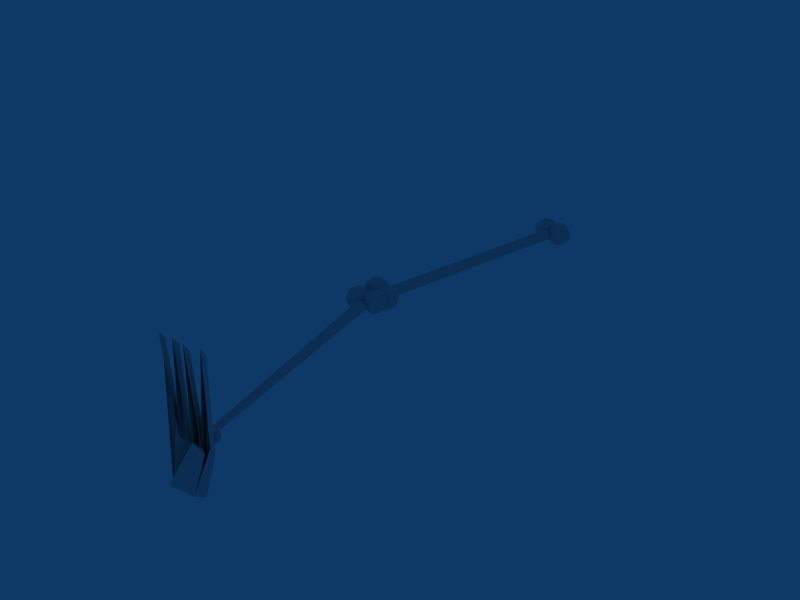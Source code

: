 # Source: leg.blend  (saved by Blender 2.48.1; exported with 4.5.12 LTS)
import bpy
from mathutils import Matrix  # noqa: F401  (used for matrix-valued properties, if any)

bpy.ops.wm.read_factory_settings(use_empty=True)
scene = bpy.context.scene
scene.name = 'Scene'

# ---- collections
col_collection_1 = bpy.data.collections.new('Collection 1'); scene.collection.children.link(col_collection_1)

# ---- world
world_world = bpy.data.worlds.new('World'); scene.world = world_world
world_world.color = (0.05656, 0.2208, 0.4)
world_world.use_sun_shadow = False
world_world.sun_shadow_jitter_overblur = 0.0
world_world.cycles.sampling_method = 'MANUAL'
world_world.cycles.sample_map_resolution = 256

# ---- meshes
me_sphere = bpy.data.meshes.new('Sphere')
me_sphere.from_pydata([(-0.3212, 0.0, 0.9041), (-0.04239, 0.0, 0.762), (0.1788, 0.0, 0.5408), (0.3209, 0.0, 0.262), (0.3698, 0.0, -0.04697), (0.3209, 0.0, -0.356), (0.1788, 0.0, -0.6348), (-0.04239, 0.0, -0.856), (-0.3212, 0.0, -0.998), (-0.6302, -1.915e-07, -1.047), (-0.3802, 0.1816, -0.998), (-0.1546, 0.3455, -0.856), (0.02433, 0.4755, -0.6348), (0.1392, 0.559, -0.356), (0.1788, 0.5878, -0.04697), (0.1392, 0.559, 0.262), (0.02433, 0.4755, 0.5408), (-0.1546, 0.3455, 0.762), (-0.3802, 0.1816, 0.9041), (-0.5347, 0.2939, 0.9041), (-0.4485, 0.559, 0.762), (-0.3802, 0.7694, 0.5408), (-0.3363, 0.9045, 0.262), (-0.3212, 0.9511, -0.04697), (-0.3363, 0.9045, -0.356), (-0.3802, 0.7694, -0.6348), (-0.4485, 0.559, -0.856), (-0.5347, 0.2939, -0.998), (-0.7257, 0.2939, -0.998), (-0.8118, 0.559, -0.856), (-0.8802, 0.7694, -0.6348), (-0.9241, 0.9045, -0.356), (-0.9392, 0.9511, -0.04697), (-0.9241, 0.9045, 0.262), (-0.8802, 0.7694, 0.5408), (-0.8118, 0.559, 0.762), (-0.7257, 0.2939, 0.9041), (-0.8802, 0.1816, 0.9041), (-1.106, 0.3455, 0.762), (-1.285, 0.4755, 0.5408), (-1.4, 0.559, 0.262), (-1.439, 0.5878, -0.04697), (-1.4, 0.559, -0.356), (-1.285, 0.4755, -0.6348), (-1.106, 0.3455, -0.856), (-0.8802, 0.1816, -0.998), (-0.9392, -5.433e-08, -0.998), (-1.218, -9.099e-08, -0.856), (-1.439, -1.451e-07, -0.6348), (-1.581, -1.686e-07, -0.356), (-1.63, -1.533e-07, -0.04697), (-1.581, -1.554e-07, 0.262), (-1.439, -1.451e-07, 0.5408), (-1.218, -1.019e-07, 0.762), (-0.9392, -5.753e-08, 0.9041), (-0.8802, -0.1816, 0.9041), (-1.106, -0.3455, 0.762), (-1.285, -0.4755, 0.5408), (-1.4, -0.559, 0.262), (-1.439, -0.5878, -0.04697), (-1.4, -0.559, -0.356), (-1.285, -0.4755, -0.6348), (-1.106, -0.3455, -0.856), (-0.8802, -0.1816, -0.998), (-0.7257, -0.2939, -0.998), (-0.8118, -0.559, -0.856), (-0.8802, -0.7694, -0.6348), (-0.9241, -0.9045, -0.356), (-0.9392, -0.9511, -0.04697), (-0.9241, -0.9045, 0.262), (-0.8802, -0.7694, 0.5408), (-0.8118, -0.559, 0.762), (-0.7257, -0.2939, 0.9041), (-0.6302, 0.0, 0.953), (-0.5347, -0.2939, 0.9041), (-0.4485, -0.559, 0.762), (-0.3802, -0.7694, 0.5408), (-0.3363, -0.9045, 0.262), (-0.3212, -0.9511, -0.04697), (-0.3363, -0.9045, -0.356), (-0.3802, -0.7694, -0.6348), (-0.4485, -0.559, -0.856), (-0.5347, -0.2939, -0.998), (-0.3802, -0.1816, -0.998), (-0.1546, -0.3455, -0.856), (0.02433, -0.4755, -0.6348), (0.1392, -0.559, -0.356), (0.1788, -0.5878, -0.04697), (0.1392, -0.559, 0.262), (0.02433, -0.4755, 0.5408), (-0.1546, -0.3455, 0.762), (-0.3802, -0.1816, 0.9041), (0.9019, 0.06511, 0.9419), (1.127, -0.09874, 0.7998), (1.306, -0.2288, 0.5786), (1.421, -0.3123, 0.2998), (1.461, -0.341, -0.0092), (1.421, -0.3123, -0.3182), (1.306, -0.2288, -0.597), (1.127, -0.09874, -0.8182), (0.9019, 0.06511, -0.9603), (0.7474, -0.04715, -0.9603), (0.8335, -0.3123, -0.8182), (0.9019, -0.5227, -0.597), (0.9458, -0.6578, -0.3182), (0.9609, -0.7043, -0.0092), (0.9458, -0.6578, 0.2998), (0.9019, -0.5227, 0.5786), (0.8335, -0.3123, 0.7998), (0.7474, -0.04715, 0.9419), (0.6519, 0.2467, 0.9908), (0.5564, -0.04715, 0.9419), (0.4703, -0.3123, 0.7998), (0.4019, -0.5227, 0.5786), (0.358, -0.6578, 0.2998), (0.3429, -0.7043, -0.0092), (0.358, -0.6578, -0.3182), (0.4019, -0.5227, -0.597), (0.4703, -0.3123, -0.8182), (0.5564, -0.04715, -0.9603), (0.4019, 0.06511, -0.9603), (0.1764, -0.09874, -0.8182), (-0.002609, -0.2288, -0.597), (-0.1175, -0.3123, -0.3182), (-0.1571, -0.341, -0.0092), (-0.1175, -0.3123, 0.2998), (-0.002609, -0.2288, 0.5786), (0.1764, -0.09874, 0.7998), (0.4019, 0.06511, 0.9419), (0.3429, 0.2467, 0.9419), (0.06411, 0.2467, 0.7998), (-0.1571, 0.2467, 0.5786), (-0.2992, 0.2467, 0.2998), (-0.3481, 0.2467, -0.0092), (-0.2992, 0.2467, -0.3182), (-0.1571, 0.2467, -0.597), (0.06411, 0.2467, -0.8182), (0.3429, 0.2467, -0.9603), (0.4019, 0.4284, -0.9603), (0.1764, 0.5922, -0.8182), (-0.002609, 0.7223, -0.597), (-0.1175, 0.8058, -0.3182), (-0.1571, 0.8345, -0.0092), (-0.1175, 0.8058, 0.2998), (-0.002609, 0.7223, 0.5786), (0.1764, 0.5922, 0.7998), (0.4019, 0.4284, 0.9419), (0.5564, 0.5406, 0.9419), (0.4703, 0.8058, 0.7998), (0.4019, 1.016, 0.5786), (0.358, 1.151, 0.2998), (0.3429, 1.198, -0.0092), (0.358, 1.151, -0.3182), (0.4019, 1.016, -0.597), (0.4703, 0.8058, -0.8182), (0.5564, 0.5406, -0.9603), (0.7474, 0.5406, -0.9603), (0.8335, 0.8058, -0.8182), (0.9019, 1.016, -0.597), (0.9458, 1.151, -0.3182), (0.9609, 1.198, -0.0092), (0.9458, 1.151, 0.2998), (0.9019, 1.016, 0.5786), (0.8335, 0.8058, 0.7998), (0.7474, 0.5406, 0.9419), (0.9019, 0.4284, 0.9419), (1.127, 0.5922, 0.7998), (1.306, 0.7223, 0.5786), (1.421, 0.8058, 0.2998), (1.461, 0.8345, -0.0092), (1.421, 0.8058, -0.3182), (1.306, 0.7223, -0.597), (1.127, 0.5922, -0.8182), (0.9019, 0.4284, -0.9603), (0.6519, 0.2467, -1.009), (0.9609, 0.2467, -0.9603), (1.24, 0.2467, -0.8182), (1.461, 0.2467, -0.597), (1.603, 0.2467, -0.3182), (1.652, 0.2467, -0.0092), (1.603, 0.2467, 0.2998), (1.461, 0.2467, 0.5786), (1.24, 0.2467, 0.7998), (0.9609, 0.2467, 0.9419), (0.3777, 0.2305, 0.3526), (0.5083, -0.02579, 0.3526), (0.4633, -0.3099, 0.3526), (0.2599, -0.5133, 0.3526), (-0.02423, -0.5583, 0.3526), (-0.2805, -0.4277, 0.3526), (-0.4111, -0.1714, 0.3526), (-0.3661, 0.1127, 0.3526), (-0.1627, 0.3161, 0.3526), (0.1214, 0.3611, 0.3526), (0.3777, 0.2305, 18.76), (0.5083, -0.02579, 18.76), (0.4633, -0.3099, 18.76), (0.2599, -0.5133, 18.76), (-0.02423, -0.5583, 18.76), (-0.2805, -0.4277, 18.76), (-0.4111, -0.1714, 18.76), (-0.3661, 0.1127, 18.76), (-0.1627, 0.3161, 18.76), (0.1214, 0.3611, 18.76), (0.04858, -0.0986, 0.3526), (0.04858, -0.0986, 18.76), (-0.2433, -1.062, 19.76), (0.03543, -0.9195, 19.76), (0.2567, -0.6983, 19.76), (0.3987, -0.4195, 19.76), (0.4476, -0.1105, 19.76), (0.3987, 0.1985, 19.76), (0.2567, 0.4773, 19.76), (0.03543, 0.6985, 19.76), (-0.2433, 0.8406, 19.76), (-0.5524, 0.8895, 19.76), (-0.3024, 0.8406, 19.94), (-0.07683, 0.6985, 20.11), (0.1022, 0.4773, 20.24), (0.2171, 0.1985, 20.32), (0.2567, -0.1105, 20.35), (0.2171, -0.4195, 20.32), (0.1022, -0.6983, 20.24), (-0.07683, -0.9195, 20.11), (-0.3024, -1.062, 19.94), (-0.4569, -1.062, 20.06), (-0.3707, -0.9195, 20.32), (-0.3024, -0.6983, 20.53), (-0.2585, -0.4195, 20.67), (-0.2433, -0.1105, 20.71), (-0.2585, 0.1985, 20.67), (-0.3024, 0.4773, 20.53), (-0.3707, 0.6985, 20.32), (-0.4569, 0.8406, 20.06), (-0.6478, 0.8406, 20.06), (-0.734, 0.6985, 20.32), (-0.8024, 0.4773, 20.53), (-0.8463, 0.1985, 20.67), (-0.8614, -0.1105, 20.71), (-0.8463, -0.4195, 20.67), (-0.8024, -0.6983, 20.53), (-0.734, -0.9195, 20.32), (-0.6478, -1.062, 20.06), (-0.8024, -1.062, 19.94), (-1.028, -0.9195, 20.11), (-1.207, -0.6983, 20.24), (-1.322, -0.4195, 20.32), (-1.361, -0.1105, 20.35), (-1.322, 0.1985, 20.32), (-1.207, 0.4773, 20.24), (-1.028, 0.6985, 20.11), (-0.8024, 0.8406, 19.94), (-0.8614, 0.8406, 19.76), (-1.14, 0.6985, 19.76), (-1.361, 0.4773, 19.76), (-1.503, 0.1985, 19.76), (-1.552, -0.1105, 19.76), (-1.503, -0.4195, 19.76), (-1.361, -0.6983, 19.76), (-1.14, -0.9195, 19.76), (-0.8614, -1.062, 19.76), (-0.8024, -1.062, 19.58), (-1.028, -0.9195, 19.42), (-1.207, -0.6983, 19.29), (-1.322, -0.4195, 19.2), (-1.361, -0.1105, 19.17), (-1.322, 0.1985, 19.2), (-1.207, 0.4773, 19.29), (-1.028, 0.6985, 19.42), (-0.8024, 0.8406, 19.58), (-0.6478, 0.8406, 19.47), (-0.734, 0.6985, 19.2), (-0.8024, 0.4773, 18.99), (-0.8463, 0.1985, 18.86), (-0.8614, -0.1105, 18.81), (-0.8463, -0.4195, 18.86), (-0.8024, -0.6983, 18.99), (-0.734, -0.9195, 19.2), (-0.6478, -1.062, 19.47), (-0.5524, -1.11, 19.76), (-0.4569, -1.062, 19.47), (-0.3707, -0.9195, 19.2), (-0.3024, -0.6983, 18.99), (-0.2585, -0.4195, 18.86), (-0.2433, -0.1105, 18.81), (-0.2585, 0.1985, 18.86), (-0.3024, 0.4773, 18.99), (-0.3707, 0.6985, 19.2), (-0.4569, 0.8406, 19.47), (-0.3024, 0.8406, 19.58), (-0.07683, 0.6985, 19.42), (0.1022, 0.4773, 19.29), (0.2171, 0.1985, 19.2), (0.2567, -0.1105, 19.17), (0.2171, -0.4195, 19.2), (0.1022, -0.6983, 19.29), (-0.07683, -0.9195, 19.42), (-0.3024, -1.062, 19.58), (1.134, -1.062, 19.47), (1.359, -0.9195, 19.31), (1.538, -0.6983, 19.18), (1.653, -0.4195, 19.09), (1.693, -0.1105, 19.06), (1.653, 0.1985, 19.09), (1.538, 0.4773, 19.18), (1.359, 0.6985, 19.31), (1.134, 0.8406, 19.47), (0.9793, 0.8406, 19.36), (1.065, 0.6985, 19.09), (1.134, 0.4773, 18.88), (1.178, 0.1985, 18.75), (1.193, -0.1105, 18.7), (1.178, -0.4195, 18.75), (1.134, -0.6983, 18.88), (1.065, -0.9195, 19.09), (0.9793, -1.062, 19.36), (0.8838, -1.11, 19.65), (0.7883, -1.062, 19.36), (0.7021, -0.9195, 19.09), (0.6338, -0.6983, 18.88), (0.5899, -0.4195, 18.75), (0.5748, -0.1105, 18.7), (0.5899, 0.1985, 18.75), (0.6338, 0.4773, 18.88), (0.7021, 0.6985, 19.09), (0.7883, 0.8406, 19.36), (0.6338, 0.8406, 19.47), (0.4082, 0.6985, 19.31), (0.2293, 0.4773, 19.18), (0.1144, 0.1985, 19.09), (0.07476, -0.1105, 19.06), (0.1144, -0.4195, 19.09), (0.2293, -0.6983, 19.18), (0.4082, -0.9195, 19.31), (0.6338, -1.062, 19.47), (0.5748, -1.062, 19.65), (0.296, -0.9195, 19.65), (0.07476, -0.6983, 19.65), (-0.06728, -0.4195, 19.65), (-0.1162, -0.1105, 19.65), (-0.06728, 0.1985, 19.65), (0.07476, 0.4773, 19.65), (0.296, 0.6985, 19.65), (0.5748, 0.8406, 19.65), (0.6338, 0.8406, 19.83), (0.4082, 0.6985, 20.0), (0.2293, 0.4773, 20.13), (0.1144, 0.1985, 20.21), (0.07476, -0.1105, 20.24), (0.1144, -0.4195, 20.21), (0.2293, -0.6983, 20.13), (0.4082, -0.9195, 20.0), (0.6338, -1.062, 19.83), (0.7883, -1.062, 19.95), (0.7021, -0.9195, 20.21), (0.6338, -0.6983, 20.42), (0.5899, -0.4195, 20.56), (0.5748, -0.1105, 20.6), (0.5899, 0.1985, 20.56), (0.6338, 0.4773, 20.42), (0.7021, 0.6985, 20.21), (0.7883, 0.8406, 19.95), (0.9793, 0.8406, 19.95), (1.065, 0.6985, 20.21), (1.134, 0.4773, 20.42), (1.178, 0.1985, 20.56), (1.193, -0.1105, 20.6), (1.178, -0.4195, 20.56), (1.134, -0.6983, 20.42), (1.065, -0.9195, 20.21), (0.9793, -1.062, 19.95), (1.134, -1.062, 19.83), (1.359, -0.9195, 20.0), (1.538, -0.6983, 20.13), (1.653, -0.4195, 20.21), (1.693, -0.1105, 20.24), (1.653, 0.1985, 20.21), (1.538, 0.4773, 20.13), (1.359, 0.6985, 20.0), (1.134, 0.8406, 19.83), (0.8838, 0.8895, 19.65), (1.193, 0.8406, 19.65), (1.472, 0.6985, 19.65), (1.693, 0.4773, 19.65), (1.835, 0.1985, 19.65), (1.884, -0.1105, 19.65), (1.835, -0.4195, 19.65), (1.693, -0.6983, 19.65), (1.472, -0.9195, 19.65), (1.193, -1.062, 19.65), (0.712, -0.8147, -2.046), (0.9759, -0.6834, -2.151), (1.187, -0.471, -2.242), (1.324, -0.1983, -2.31), (1.375, 0.1082, -2.348), (1.333, 0.4182, -2.353), (1.204, 0.7016, -2.324), (0.9993, 0.9305, -2.264), (0.7395, 1.083, -2.179), (0.4499, 1.143, -2.077), (0.7462, 1.096, -1.988), (1.012, 0.9556, -1.901), (1.222, 0.7361, -1.825), (1.354, 0.4588, -1.767), (1.397, 0.1508, -1.732), (1.345, -0.1577, -1.724), (1.205, -0.4365, -1.743), (0.9888, -0.6584, -1.789), (0.7187, -0.8015, -1.856), (0.612, -0.789, -1.698), (0.7857, -0.6345, -1.489), (0.9252, -0.4037, -1.33), (1.017, -0.1191, -1.238), (1.051, 0.1914, -1.221), (1.026, 0.4974, -1.281), (0.9422, 0.7689, -1.412), (0.8091, 0.9794, -1.601), (0.6395, 1.108, -1.83), (0.4601, 1.115, -1.765), (0.4678, 0.993, -1.477), (0.4724, 0.7876, -1.241), (0.4734, 0.5193, -1.08), (0.4707, 0.2145, -1.01), (0.4645, -0.09714, -1.037), (0.4555, -0.385, -1.16), (0.4445, -0.6209, -1.365), (0.4326, -0.7818, -1.633), (0.249, -0.7829, -1.686), (0.09527, -0.6229, -1.465), (-0.02517, -0.3876, -1.297), (-0.1005, -0.1003, -1.199), (-0.1234, 0.2112, -1.18), (-0.09159, 0.5162, -1.242), (-0.008184, 0.785, -1.379), (0.1186, 0.9911, -1.577), (0.2765, 1.114, -1.818), (0.1589, 1.106, -1.968), (-0.1051, 0.9744, -1.863), (-0.3161, 0.762, -1.772), (-0.4536, 0.4892, -1.705), (-0.504, 0.1828, -1.667), (-0.4625, -0.1272, -1.662), (-0.3331, -0.4106, -1.691), (-0.1285, -0.6395, -1.751), (0.1314, -0.7916, -1.836), (0.1246, -0.8048, -2.026), (-0.1413, -0.6646, -2.113), (-0.3507, -0.4451, -2.189), (-0.4833, -0.1678, -2.248), (-0.5258, 0.1402, -2.283), (-0.4743, 0.4487, -2.291), (-0.3338, 0.7275, -2.271), (-0.1179, 0.9494, -2.225), (0.1521, 1.093, -2.158), (0.2588, 1.08, -2.316), (0.0851, 0.9255, -2.526), (-0.05435, 0.6947, -2.684), (-0.1459, 0.4101, -2.777), (-0.1805, 0.0996, -2.794), (-0.1548, -0.2064, -2.734), (-0.07134, -0.4779, -2.603), (0.06172, -0.6885, -2.413), (0.2314, -0.8173, -2.184), (0.421, -0.852, -1.938), (0.4108, -0.8245, -2.249), (0.403, -0.702, -2.537), (0.3984, -0.4966, -2.773), (0.3974, -0.2283, -2.934), (0.4002, 0.07652, -3.004), (0.4063, 0.3881, -2.977), (0.4154, 0.676, -2.855), (0.4264, 0.9119, -2.649), (0.4383, 1.073, -2.381), (0.6218, 1.074, -2.329), (0.7756, 0.9138, -2.549), (0.896, 0.6786, -2.717), (0.9714, 0.3912, -2.815), (0.9942, 0.07978, -2.834), (0.9624, -0.2252, -2.772), (0.879, -0.494, -2.635), (0.7522, -0.7001, -2.437), (0.5944, -0.8235, -2.196), (-0.717, -0.7632, -1.604), (-0.5592, -0.6398, -1.844), (-0.4323, -0.4337, -2.042), (-0.3489, -0.1649, -2.179), (-0.3171, 0.1401, -2.241), (-0.34, 0.4515, -2.222), (-0.4154, 0.7389, -2.124), (-0.5358, 0.9741, -1.957), (-0.6895, 1.134, -1.736), (-0.8731, 1.133, -1.789), (-0.885, 0.9722, -2.057), (-0.896, 0.7363, -2.262), (-0.905, 0.4484, -2.384), (-0.9112, 0.1368, -2.411), (-0.914, -0.168, -2.341), (-0.913, -0.4363, -2.18), (-0.9084, -0.6417, -1.944), (-0.9006, -0.7642, -1.656), (-0.8904, -0.7917, -1.345), (-1.08, -0.757, -1.591), (-1.25, -0.6282, -1.82), (-1.383, -0.4176, -2.01), (-1.466, -0.1461, -2.141), (-1.492, 0.1599, -2.201), (-1.457, 0.4704, -2.184), (-1.366, 0.755, -2.092), (-1.226, 0.9858, -1.933), (-1.053, 1.14, -1.724), (-1.159, 1.153, -1.566), (-1.429, 1.01, -1.633), (-1.645, 0.7878, -1.678), (-1.786, 0.509, -1.698), (-1.837, 0.2005, -1.69), (-1.795, -0.1075, -1.655), (-1.662, -0.3848, -1.596), (-1.453, -0.6043, -1.52), (-1.187, -0.7445, -1.433), (-1.18, -0.7313, -1.243), (-1.44, -0.5792, -1.158), (-1.644, -0.3503, -1.098), (-1.774, -0.06692, -1.069), (-1.815, 0.2431, -1.074), (-1.765, 0.5495, -1.112), (-1.628, 0.8223, -1.18), (-1.416, 1.035, -1.27), (-1.153, 1.166, -1.375), (-1.035, 1.175, -1.225), (-1.193, 1.051, -0.9847), (-1.32, 0.8453, -0.7865), (-1.403, 0.5765, -0.6497), (-1.435, 0.2715, -0.5877), (-1.412, -0.03995, -0.6067), (-1.337, -0.3273, -0.7047), (-1.216, -0.5626, -0.8723), (-1.062, -0.7226, -1.093), (-0.8788, -0.7215, -1.04), (-0.8669, -0.5606, -0.7721), (-0.8559, -0.3247, -0.567), (-0.8469, -0.03684, -0.4447), (-0.8407, 0.2748, -0.4174), (-0.8379, 0.5796, -0.4877), (-0.8389, 0.8479, -0.6487), (-0.8435, 1.053, -0.8846), (-0.8513, 1.176, -1.172), (-0.6719, 1.169, -1.237), (-0.5023, 1.04, -1.008), (-0.3692, 0.8292, -0.819), (-0.2857, 0.5577, -0.6879), (-0.2601, 0.2517, -0.6279), (-0.2947, -0.05879, -0.6449), (-0.3862, -0.3434, -0.7373), (-0.5256, -0.5742, -0.8959), (-0.6994, -0.7287, -1.105), (-0.5926, -0.7412, -1.263), (-0.3226, -0.5981, -1.196), (-0.1068, -0.3762, -1.151), (0.0338, -0.09741, -1.131), (0.08531, 0.2111, -1.139), (0.04273, 0.5191, -1.174), (-0.08978, 0.7964, -1.232), (-0.2993, 1.016, -1.309), (-0.5652, 1.156, -1.395), (-0.8615, 1.203, -1.484), (-0.5719, 1.143, -1.586), (-0.3121, 0.9908, -1.671), (-0.1074, 0.7619, -1.731), (0.02199, 0.4785, -1.76), (0.06351, 0.1685, -1.755), (0.01307, -0.138, -1.717), (-0.1244, -0.4107, -1.649), (-0.3354, -0.6231, -1.558), (-0.5994, -0.7544, -1.454), (-0.6543, 0.1347, -2.56), (-7.022, -0.8956, -19.97), (-0.5792, 0.5905, -2.616), (-0.8468, 0.5562, -2.516), (-1.041, 0.3609, -2.433), (-1.087, 0.07922, -2.398), (-0.9682, -0.1813, -2.425), (-0.7293, -0.3211, -2.503), (-0.4618, -0.2869, -2.603), (-0.2677, -0.09157, -2.686), (-0.2214, 0.1901, -2.721), (-0.3403, 0.4507, -2.694), (-6.98, -0.6366, -20.0), (-7.132, -0.6561, -19.94), (-7.242, -0.767, -19.89), (-7.268, -0.9271, -19.87), (-7.201, -1.075, -19.89), (-7.065, -1.155, -19.93), (-6.913, -1.135, -19.99), (-6.803, -1.024, -20.04), (-6.776, -0.8641, -20.06), (-6.844, -0.7161, -20.04), (-6.418, -0.699, -19.84), (-6.297, -0.7098, -19.97), (-6.222, -0.7221, -20.13), (-6.2, -0.7347, -20.31), (-6.234, -0.7463, -20.48), (-6.32, -0.7559, -20.64), (-6.45, -0.7624, -20.76), (-6.611, -0.7653, -20.83), (-6.788, -0.7643, -20.86), (-6.962, -0.7594, -20.82), (-6.818, -0.6601, -20.85), (-6.668, -0.5671, -20.83), (-6.529, -0.4896, -20.75), (-6.413, -0.4352, -20.62), (-6.331, -0.4091, -20.47), (-6.292, -0.414, -20.3), (-6.3, -0.4493, -20.12), (-6.354, -0.5116, -19.96), (-6.448, -0.5948, -19.84), (-6.529, -0.5279, -19.81), (-6.509, -0.3844, -19.92), (-6.514, -0.2742, -20.05), (-6.543, -0.2081, -20.22), (-6.595, -0.1927, -20.39), (-6.664, -0.2293, -20.55), (-6.742, -0.3145, -20.68), (-6.824, -0.4399, -20.78), (-6.899, -0.5932, -20.83), (-7.001, -0.5891, -20.79), (-7.018, -0.4322, -20.71), (-7.009, -0.3039, -20.58), (-6.977, -0.2168, -20.43), (-6.925, -0.1795, -20.27), (-6.857, -0.1956, -20.1), (-6.781, -0.2636, -19.96), (-6.703, -0.3767, -19.85), (-6.631, -0.5239, -19.78), (-6.715, -0.5842, -19.74), (-6.861, -0.4914, -19.78), (-6.999, -0.4215, -19.87), (-7.114, -0.3813, -20.0), (-7.195, -0.3748, -20.16), (-7.234, -0.4026, -20.33), (-7.228, -0.4619, -20.49), (-7.176, -0.547, -20.64), (-7.085, -0.6495, -20.75), (-7.118, -0.7512, -20.74), (-7.239, -0.7404, -20.61), (-7.314, -0.7281, -20.45), (-7.336, -0.7155, -20.27), (-7.302, -0.7039, -20.1), (-7.215, -0.6943, -19.94), (-7.085, -0.6878, -19.82), (-6.924, -0.6849, -19.74), (-6.748, -0.6859, -19.72), (-6.718, -0.7901, -19.73), (-6.867, -0.883, -19.75), (-7.007, -0.9605, -19.83), (-7.123, -1.015, -19.95), (-7.204, -1.041, -20.11), (-7.243, -1.036, -20.28), (-7.235, -1.001, -20.46), (-7.182, -0.9386, -20.61), (-7.088, -0.8554, -20.74), (-7.006, -0.9222, -20.77), (-7.027, -1.066, -20.66), (-7.022, -1.176, -20.52), (-6.992, -1.242, -20.36), (-6.941, -1.258, -20.19), (-6.872, -1.221, -20.03), (-6.793, -1.136, -19.9), (-6.712, -1.01, -19.8), (-6.636, -0.857, -19.75), (-6.573, -0.6908, -19.76), (-6.534, -0.861, -19.79), (-6.518, -1.018, -19.87), (-6.526, -1.146, -19.99), (-6.558, -1.233, -20.15), (-6.611, -1.271, -20.31), (-6.678, -1.255, -20.47), (-6.755, -1.187, -20.62), (-6.833, -1.074, -20.73), (-6.904, -0.9263, -20.8), (-6.821, -0.866, -20.84), (-6.674, -0.9587, -20.8), (-6.537, -1.029, -20.71), (-6.422, -1.069, -20.58), (-6.341, -1.075, -20.42), (-6.302, -1.048, -20.25), (-6.308, -0.9883, -20.08), (-6.359, -0.9032, -19.94), (-6.451, -0.8007, -19.82), (-7.145, -0.9146, -19.59), (-7.053, -1.017, -19.7), (-7.002, -1.102, -19.85), (-6.995, -1.162, -20.01), (-7.034, -1.189, -20.18), (-7.115, -1.183, -20.34), (-7.23, -1.143, -20.47), (-7.368, -1.073, -20.56), (-7.515, -0.9799, -20.6), (-7.598, -1.04, -20.56), (-7.526, -1.187, -20.5), (-7.449, -1.301, -20.38), (-7.372, -1.368, -20.24), (-7.304, -1.385, -20.07), (-7.252, -1.347, -19.91), (-7.22, -1.26, -19.76), (-7.212, -1.132, -19.63), (-7.228, -0.975, -19.55), (-7.267, -0.8047, -19.52), (-7.33, -0.9709, -19.51), (-7.406, -1.124, -19.56), (-7.487, -1.25, -19.66), (-7.566, -1.335, -19.79), (-7.634, -1.371, -19.95), (-7.686, -1.356, -20.12), (-7.716, -1.29, -20.29), (-7.72, -1.18, -20.43), (-7.7, -1.036, -20.53), (-7.781, -0.9693, -20.5), (-7.876, -1.052, -20.38), (-7.929, -1.115, -20.22), (-7.937, -1.15, -20.05), (-7.898, -1.155, -19.87), (-7.817, -1.129, -19.72), (-7.7, -1.074, -19.59), (-7.561, -0.997, -19.51), (-7.411, -0.904, -19.49), (-7.441, -0.7998, -19.48), (-7.618, -0.7988, -19.51), (-7.779, -0.8017, -19.58), (-7.909, -0.8082, -19.7), (-7.995, -0.8178, -19.86), (-8.029, -0.8294, -20.03), (-8.008, -0.842, -20.21), (-7.933, -0.8543, -20.37), (-7.811, -0.8651, -20.5), (-7.778, -0.7634, -20.52), (-7.87, -0.6609, -20.4), (-7.921, -0.5758, -20.26), (-7.928, -0.5165, -20.09), (-7.888, -0.4887, -19.92), (-7.807, -0.4953, -19.76), (-7.693, -0.5355, -19.63), (-7.555, -0.6054, -19.54), (-7.408, -0.6981, -19.5), (-7.325, -0.6378, -19.54), (-7.396, -0.4906, -19.61), (-7.474, -0.3775, -19.72), (-7.551, -0.3096, -19.87), (-7.619, -0.2935, -20.03), (-7.671, -0.3308, -20.19), (-7.703, -0.4178, -20.35), (-7.711, -0.5461, -20.47), (-7.695, -0.7031, -20.55), (-7.593, -0.7071, -20.59), (-7.517, -0.5538, -20.54), (-7.436, -0.4284, -20.44), (-7.357, -0.3432, -20.31), (-7.289, -0.3066, -20.15), (-7.237, -0.322, -19.98), (-7.207, -0.3881, -19.82), (-7.203, -0.4983, -19.68), (-7.223, -0.6419, -19.57), (-7.142, -0.7088, -19.6), (-7.047, -0.6255, -19.73), (-6.994, -0.5632, -19.88), (-6.986, -0.5279, -20.06), (-7.025, -0.5231, -20.23), (-7.106, -0.5491, -20.39), (-7.223, -0.6036, -20.51), (-7.362, -0.6811, -20.59), (-7.512, -0.774, -20.61), (-7.656, -0.8733, -20.58), (-7.482, -0.8782, -20.62), (-7.305, -0.8792, -20.6), (-7.144, -0.8764, -20.52), (-7.014, -0.8698, -20.4), (-6.928, -0.8602, -20.24), (-6.894, -0.8486, -20.07), (-6.915, -0.836, -19.89), (-6.99, -0.8237, -19.73), (-7.112, -0.8129, -19.6), (-6.67, -3.83, -22.8), (-6.21, 7.433, -22.5), (-5.424, 6.264, -21.7), (-9.507, -3.781, -21.93), (-10.29, -2.612, -23.17), (-9.906, 0.1165, -21.63), (-9.12, -1.053, -20.82), (-5.817, 6.849, -22.1), (-9.513, -0.4682, -21.23), (-8.488, 0.09244, -22.07), (-7.702, -1.077, -21.26), (-8.095, -0.4922, -21.66), (-6.014, 7.141, -22.3), (-5.621, 6.557, -21.9), (-9.71, -0.1758, -21.43), (-9.317, -0.7605, -21.02), (-7.36, 7.396, -22.17), (-9.197, 0.1045, -21.85), (-6.574, 6.227, -21.36), (-8.411, -1.065, -21.04), (-8.804, -0.4802, -21.44), (-8.291, -0.1999, -21.86), (-6.967, 6.812, -21.77), (-7.898, -0.7845, -21.46), (-9.001, -0.1879, -21.65), (-7.163, 7.104, -21.97), (-8.608, -0.7725, -21.24), (-6.77, 6.519, -21.56), (-5.916, 6.995, -22.2), (-6.112, 7.287, -22.4), (-5.719, 6.703, -22.0), (-5.523, 6.41, -21.8), (-9.611, -0.322, -21.33), (-9.808, -0.02966, -21.53), (-9.415, -0.6143, -21.12), (-9.219, -0.9066, -20.92), (-7.424, 0.0744, -22.39), (-8.133, 0.08643, -22.18), (-8.268, 7.261, -21.96), (-7.347, -1.083, -21.37), (-6.638, -1.095, -21.59), (-7.482, 6.092, -21.15), (-8.158, 5.875, -20.4), (-8.551, 6.46, -20.81), (-7.875, 6.676, -21.55), (-8.193, -0.346, -21.76), (-8.39, -0.05372, -21.97), (-7.031, -0.5103, -21.99), (-7.74, -0.4982, -21.77), (-7.8, -0.9307, -21.36), (-7.997, -0.6384, -21.56), (-8.747, 6.752, -21.01), (-9.099, -0.04169, -21.75), (-8.072, 6.969, -21.76), (-8.902, -0.334, -21.55), (-7.937, -0.2059, -21.97), (-7.262, 7.25, -22.07), (-7.227, -0.2179, -22.19), (-7.065, 6.958, -21.87), (-8.354, 6.167, -20.61), (-8.706, -0.6263, -21.34), (-7.679, 6.384, -21.35), (-8.509, -0.9187, -21.14), (-7.544, -0.7906, -21.57), (-6.869, 6.665, -21.66), (-6.835, -0.8026, -21.79), (-6.672, 6.373, -21.46), (-8.845, 6.898, -21.11), (-8.17, 7.115, -21.86), (-8.649, 6.606, -20.91), (-7.973, 6.823, -21.65), (-8.035, -0.05974, -22.07), (-7.326, -0.07177, -22.29), (-7.838, -0.3521, -21.87), (-7.129, -0.3641, -22.09), (-8.452, 6.314, -20.71), (-7.777, 6.53, -21.45), (-8.256, 6.021, -20.51), (-7.58, 6.238, -21.25), (-7.642, -0.6444, -21.67), (-6.933, -0.6564, -21.89), (-7.445, -0.9367, -21.47), (-6.736, -0.9488, -21.69), (-8.875, -2.636, -23.61), (-6.161, 7.36, -22.45), (-7.311, 7.323, -22.12), (-8.219, 7.188, -21.91), (-8.121, 7.042, -21.81), (-7.145, -0.1368, -22.71), (-8.165, -2.648, -23.83), (-9.584, -2.624, -23.39), (-7.432, -0.1462, -22.62), (-7.12, -0.1734, -22.68), (-9.787, -0.1438, -21.91)], [(872, 868), (872, 792), (871, 817), (871, 816), (868, 816)], [(9, 10, 8), (8, 10, 11, 7), (7, 11, 12, 6), (6, 12, 13, 5), (5, 13, 14, 4), (4, 14, 15, 3), (3, 15, 16, 2), (2, 16, 17, 1), (18, 0, 1, 17), (0, 18, 73), (18, 19, 73), (17, 20, 19, 18), (16, 21, 20, 17), (15, 22, 21, 16), (14, 23, 22, 15), (13, 24, 23, 14), (12, 25, 24, 13), (11, 26, 25, 12), (10, 27, 26, 11), (9, 27, 10), (9, 28, 27), (27, 28, 29, 26), (26, 29, 30, 25), (25, 30, 31, 24), (24, 31, 32, 23), (23, 32, 33, 22), (22, 33, 34, 21), (21, 34, 35, 20), (20, 35, 36, 19), (19, 36, 73), (36, 37, 73), (35, 38, 37, 36), (34, 39, 38, 35), (33, 40, 39, 34), (32, 41, 40, 33), (31, 42, 41, 32), (30, 43, 42, 31), (29, 44, 43, 30), (28, 45, 44, 29), (9, 45, 28), (9, 46, 45), (45, 46, 47, 44), (44, 47, 48, 43), (43, 48, 49, 42), (42, 49, 50, 41), (41, 50, 51, 40), (40, 51, 52, 39), (39, 52, 53, 38), (38, 53, 54, 37), (37, 54, 73), (54, 55, 73), (53, 56, 55, 54), (52, 57, 56, 53), (51, 58, 57, 52), (50, 59, 58, 51), (49, 60, 59, 50), (48, 61, 60, 49), (47, 62, 61, 48), (46, 63, 62, 47), (9, 63, 46), (9, 64, 63), (63, 64, 65, 62), (62, 65, 66, 61), (61, 66, 67, 60), (60, 67, 68, 59), (59, 68, 69, 58), (58, 69, 70, 57), (57, 70, 71, 56), (56, 71, 72, 55), (55, 72, 73), (72, 74, 73), (71, 75, 74, 72), (70, 76, 75, 71), (69, 77, 76, 70), (68, 78, 77, 69), (67, 79, 78, 68), (66, 80, 79, 67), (65, 81, 80, 66), (64, 82, 81, 65), (9, 82, 64), (9, 83, 82), (82, 83, 84, 81), (81, 84, 85, 80), (80, 85, 86, 79), (79, 86, 87, 78), (78, 87, 88, 77), (77, 88, 89, 76), (76, 89, 90, 75), (75, 90, 91, 74), (74, 91, 73), (91, 0, 73), (0, 91, 90, 1), (89, 2, 1, 90), (88, 3, 2, 89), (87, 4, 3, 88), (86, 5, 4, 87), (85, 6, 5, 86), (84, 7, 6, 85), (83, 8, 7, 84), (9, 8, 83), (174, 175, 100), (100, 175, 176, 99), (99, 176, 177, 98), (98, 177, 178, 97), (97, 178, 179, 96), (96, 179, 180, 95), (95, 180, 181, 94), (94, 181, 182, 93), (183, 92, 93, 182), (92, 183, 110), (109, 92, 110), (108, 93, 92, 109), (107, 94, 93, 108), (106, 95, 94, 107), (105, 96, 95, 106), (104, 97, 96, 105), (103, 98, 97, 104), (102, 99, 98, 103), (101, 100, 99, 102), (174, 100, 101), (174, 101, 119), (119, 101, 102, 118), (118, 102, 103, 117), (117, 103, 104, 116), (116, 104, 105, 115), (115, 105, 106, 114), (114, 106, 107, 113), (113, 107, 108, 112), (112, 108, 109, 111), (111, 109, 110), (128, 111, 110), (127, 112, 111, 128), (126, 113, 112, 127), (125, 114, 113, 126), (124, 115, 114, 125), (123, 116, 115, 124), (122, 117, 116, 123), (121, 118, 117, 122), (120, 119, 118, 121), (174, 119, 120), (174, 120, 137), (137, 120, 121, 136), (136, 121, 122, 135), (135, 122, 123, 134), (134, 123, 124, 133), (133, 124, 125, 132), (132, 125, 126, 131), (131, 126, 127, 130), (130, 127, 128, 129), (129, 128, 110), (146, 129, 110), (145, 130, 129, 146), (144, 131, 130, 145), (143, 132, 131, 144), (142, 133, 132, 143), (141, 134, 133, 142), (140, 135, 134, 141), (139, 136, 135, 140), (138, 137, 136, 139), (174, 137, 138), (174, 138, 155), (155, 138, 139, 154), (154, 139, 140, 153), (153, 140, 141, 152), (152, 141, 142, 151), (151, 142, 143, 150), (150, 143, 144, 149), (149, 144, 145, 148), (148, 145, 146, 147), (147, 146, 110), (164, 147, 110), (163, 148, 147, 164), (162, 149, 148, 163), (161, 150, 149, 162), (160, 151, 150, 161), (159, 152, 151, 160), (158, 153, 152, 159), (157, 154, 153, 158), (156, 155, 154, 157), (174, 155, 156), (174, 156, 173), (173, 156, 157, 172), (172, 157, 158, 171), (171, 158, 159, 170), (170, 159, 160, 169), (169, 160, 161, 168), (168, 161, 162, 167), (167, 162, 163, 166), (166, 163, 164, 165), (165, 164, 110), (183, 165, 110), (165, 183, 182, 166), (181, 167, 166, 182), (180, 168, 167, 181), (179, 169, 168, 180), (178, 170, 169, 179), (177, 171, 170, 178), (176, 172, 171, 177), (175, 173, 172, 176), (174, 173, 175), (204, 184, 185), (205, 195, 194), (204, 185, 186), (205, 196, 195), (204, 186, 187), (205, 197, 196), (204, 187, 188), (205, 198, 197), (204, 188, 189), (205, 199, 198), (204, 189, 190), (205, 200, 199), (204, 190, 191), (205, 201, 200), (204, 191, 192), (205, 202, 201), (204, 192, 193), (205, 203, 202), (193, 184, 204), (205, 194, 203), (184, 194, 195, 185), (185, 195, 196, 186), (186, 196, 197, 187), (187, 197, 198, 188), (188, 198, 199, 189), (189, 199, 200, 190), (190, 200, 201, 191), (191, 201, 202, 192), (192, 202, 203, 193), (194, 184, 193, 203), (215, 216, 214), (214, 216, 217, 213), (213, 217, 218, 212), (212, 218, 219, 211), (211, 219, 220, 210), (210, 220, 221, 209), (209, 221, 222, 208), (208, 222, 223, 207), (207, 223, 224, 206), (206, 224, 279), (224, 225, 279), (223, 226, 225, 224), (222, 227, 226, 223), (221, 228, 227, 222), (220, 229, 228, 221), (219, 230, 229, 220), (218, 231, 230, 219), (217, 232, 231, 218), (216, 233, 232, 217), (215, 233, 216), (215, 234, 233), (233, 234, 235, 232), (232, 235, 236, 231), (231, 236, 237, 230), (230, 237, 238, 229), (229, 238, 239, 228), (228, 239, 240, 227), (227, 240, 241, 226), (226, 241, 242, 225), (225, 242, 279), (242, 243, 279), (241, 244, 243, 242), (240, 245, 244, 241), (239, 246, 245, 240), (238, 247, 246, 239), (237, 248, 247, 238), (236, 249, 248, 237), (235, 250, 249, 236), (234, 251, 250, 235), (215, 251, 234), (215, 252, 251), (251, 252, 253, 250), (250, 253, 254, 249), (249, 254, 255, 248), (248, 255, 256, 247), (247, 256, 257, 246), (246, 257, 258, 245), (245, 258, 259, 244), (244, 259, 260, 243), (243, 260, 279), (260, 261, 279), (259, 262, 261, 260), (258, 263, 262, 259), (257, 264, 263, 258), (256, 265, 264, 257), (255, 266, 265, 256), (254, 267, 266, 255), (253, 268, 267, 254), (252, 269, 268, 253), (215, 269, 252), (215, 270, 269), (269, 270, 271, 268), (268, 271, 272, 267), (267, 272, 273, 266), (266, 273, 274, 265), (265, 274, 275, 264), (264, 275, 276, 263), (263, 276, 277, 262), (262, 277, 278, 261), (261, 278, 279), (278, 280, 279), (277, 281, 280, 278), (276, 282, 281, 277), (275, 283, 282, 276), (274, 284, 283, 275), (273, 285, 284, 274), (272, 286, 285, 273), (271, 287, 286, 272), (270, 288, 287, 271), (215, 288, 270), (215, 289, 288), (288, 289, 290, 287), (287, 290, 291, 286), (286, 291, 292, 285), (285, 292, 293, 284), (284, 293, 294, 283), (283, 294, 295, 282), (282, 295, 296, 281), (281, 296, 297, 280), (280, 297, 279), (297, 206, 279), (296, 207, 206, 297), (295, 208, 207, 296), (294, 209, 208, 295), (293, 210, 209, 294), (292, 211, 210, 293), (291, 212, 211, 292), (290, 213, 212, 291), (289, 214, 213, 290), (215, 214, 289), (380, 381, 306), (306, 381, 382, 305), (305, 382, 383, 304), (304, 383, 384, 303), (303, 384, 385, 302), (302, 385, 386, 301), (301, 386, 387, 300), (300, 387, 388, 299), (299, 388, 389, 298), (298, 389, 316), (315, 298, 316), (314, 299, 298, 315), (313, 300, 299, 314), (312, 301, 300, 313), (311, 302, 301, 312), (310, 303, 302, 311), (309, 304, 303, 310), (308, 305, 304, 309), (307, 306, 305, 308), (380, 306, 307), (380, 307, 325), (325, 307, 308, 324), (324, 308, 309, 323), (323, 309, 310, 322), (322, 310, 311, 321), (321, 311, 312, 320), (320, 312, 313, 319), (319, 313, 314, 318), (318, 314, 315, 317), (317, 315, 316), (334, 317, 316), (333, 318, 317, 334), (332, 319, 318, 333), (331, 320, 319, 332), (330, 321, 320, 331), (329, 322, 321, 330), (328, 323, 322, 329), (327, 324, 323, 328), (326, 325, 324, 327), (380, 325, 326), (380, 326, 343), (343, 326, 327, 342), (342, 327, 328, 341), (341, 328, 329, 340), (340, 329, 330, 339), (339, 330, 331, 338), (338, 331, 332, 337), (337, 332, 333, 336), (336, 333, 334, 335), (335, 334, 316), (352, 335, 316), (351, 336, 335, 352), (350, 337, 336, 351), (349, 338, 337, 350), (348, 339, 338, 349), (347, 340, 339, 348), (346, 341, 340, 347), (345, 342, 341, 346), (344, 343, 342, 345), (380, 343, 344), (380, 344, 361), (361, 344, 345, 360), (360, 345, 346, 359), (359, 346, 347, 358), (358, 347, 348, 357), (357, 348, 349, 356), (356, 349, 350, 355), (355, 350, 351, 354), (354, 351, 352, 353), (353, 352, 316), (370, 353, 316), (369, 354, 353, 370), (368, 355, 354, 369), (367, 356, 355, 368), (366, 357, 356, 367), (365, 358, 357, 366), (364, 359, 358, 365), (363, 360, 359, 364), (362, 361, 360, 363), (380, 361, 362), (380, 362, 379), (379, 362, 363, 378), (378, 363, 364, 377), (377, 364, 365, 376), (376, 365, 366, 375), (375, 366, 367, 374), (374, 367, 368, 373), (373, 368, 369, 372), (372, 369, 370, 371), (371, 370, 316), (389, 371, 316), (388, 372, 371, 389), (387, 373, 372, 388), (386, 374, 373, 387), (385, 375, 374, 386), (384, 376, 375, 385), (383, 377, 376, 384), (382, 378, 377, 383), (381, 379, 378, 382), (380, 379, 381), (399, 400, 398), (398, 400, 401, 397), (397, 401, 402, 396), (396, 402, 403, 395), (395, 403, 404, 394), (394, 404, 405, 393), (393, 405, 406, 392), (392, 406, 407, 391), (391, 407, 408, 390), (390, 408, 463), (408, 409, 463), (407, 410, 409, 408), (406, 411, 410, 407), (405, 412, 411, 406), (404, 413, 412, 405), (403, 414, 413, 404), (402, 415, 414, 403), (401, 416, 415, 402), (400, 417, 416, 401), (399, 417, 400), (399, 418, 417), (417, 418, 419, 416), (416, 419, 420, 415), (415, 420, 421, 414), (414, 421, 422, 413), (413, 422, 423, 412), (412, 423, 424, 411), (411, 424, 425, 410), (410, 425, 426, 409), (409, 426, 463), (426, 427, 463), (425, 428, 427, 426), (424, 429, 428, 425), (423, 430, 429, 424), (422, 431, 430, 423), (421, 432, 431, 422), (420, 433, 432, 421), (419, 434, 433, 420), (418, 435, 434, 419), (399, 435, 418), (399, 436, 435), (435, 436, 437, 434), (434, 437, 438, 433), (433, 438, 439, 432), (432, 439, 440, 431), (431, 440, 441, 430), (430, 441, 442, 429), (429, 442, 443, 428), (428, 443, 444, 427), (427, 444, 463), (444, 445, 463), (443, 446, 445, 444), (442, 447, 446, 443), (441, 448, 447, 442), (440, 449, 448, 441), (439, 450, 449, 440), (438, 451, 450, 439), (437, 452, 451, 438), (436, 453, 452, 437), (399, 453, 436), (399, 454, 453), (453, 454, 455, 452), (452, 455, 456, 451), (451, 456, 457, 450), (450, 457, 458, 449), (449, 458, 459, 448), (448, 459, 460, 447), (447, 460, 461, 446), (446, 461, 462, 445), (445, 462, 463), (462, 464, 463), (461, 465, 464, 462), (460, 466, 465, 461), (459, 467, 466, 460), (458, 468, 467, 459), (457, 469, 468, 458), (456, 470, 469, 457), (455, 471, 470, 456), (454, 472, 471, 455), (399, 472, 454), (399, 473, 472), (472, 473, 474, 471), (471, 474, 475, 470), (470, 475, 476, 469), (469, 476, 477, 468), (468, 477, 478, 467), (467, 478, 479, 466), (466, 479, 480, 465), (465, 480, 481, 464), (464, 481, 463), (481, 390, 463), (480, 391, 390, 481), (479, 392, 391, 480), (478, 393, 392, 479), (477, 394, 393, 478), (476, 395, 394, 477), (475, 396, 395, 476), (474, 397, 396, 475), (473, 398, 397, 474), (399, 398, 473), (564, 565, 490), (490, 565, 566, 489), (489, 566, 567, 488), (488, 567, 568, 487), (487, 568, 569, 486), (486, 569, 570, 485), (485, 570, 571, 484), (484, 571, 572, 483), (483, 572, 573, 482), (482, 573, 500), (499, 482, 500), (498, 483, 482, 499), (497, 484, 483, 498), (496, 485, 484, 497), (495, 486, 485, 496), (494, 487, 486, 495), (493, 488, 487, 494), (492, 489, 488, 493), (491, 490, 489, 492), (564, 490, 491), (564, 491, 509), (509, 491, 492, 508), (508, 492, 493, 507), (507, 493, 494, 506), (506, 494, 495, 505), (505, 495, 496, 504), (504, 496, 497, 503), (503, 497, 498, 502), (502, 498, 499, 501), (501, 499, 500), (518, 501, 500), (517, 502, 501, 518), (516, 503, 502, 517), (515, 504, 503, 516), (514, 505, 504, 515), (513, 506, 505, 514), (512, 507, 506, 513), (511, 508, 507, 512), (510, 509, 508, 511), (564, 509, 510), (564, 510, 527), (527, 510, 511, 526), (526, 511, 512, 525), (525, 512, 513, 524), (524, 513, 514, 523), (523, 514, 515, 522), (522, 515, 516, 521), (521, 516, 517, 520), (520, 517, 518, 519), (519, 518, 500), (536, 519, 500), (535, 520, 519, 536), (534, 521, 520, 535), (533, 522, 521, 534), (532, 523, 522, 533), (531, 524, 523, 532), (530, 525, 524, 531), (529, 526, 525, 530), (528, 527, 526, 529), (564, 527, 528), (564, 528, 545), (545, 528, 529, 544), (544, 529, 530, 543), (543, 530, 531, 542), (542, 531, 532, 541), (541, 532, 533, 540), (540, 533, 534, 539), (539, 534, 535, 538), (538, 535, 536, 537), (537, 536, 500), (554, 537, 500), (553, 538, 537, 554), (552, 539, 538, 553), (551, 540, 539, 552), (550, 541, 540, 551), (549, 542, 541, 550), (548, 543, 542, 549), (547, 544, 543, 548), (546, 545, 544, 547), (564, 545, 546), (564, 546, 563), (563, 546, 547, 562), (562, 547, 548, 561), (561, 548, 549, 560), (560, 549, 550, 559), (559, 550, 551, 558), (558, 551, 552, 557), (557, 552, 553, 556), (556, 553, 554, 555), (555, 554, 500), (573, 555, 500), (572, 556, 555, 573), (571, 557, 556, 572), (570, 558, 557, 571), (569, 559, 558, 570), (568, 560, 559, 569), (567, 561, 560, 568), (566, 562, 561, 567), (565, 563, 562, 566), (564, 563, 565), (585, 595, 586, 576), (587, 577, 576, 586), (588, 578, 577, 587), (589, 579, 578, 588), (590, 580, 579, 589), (591, 581, 580, 590), (592, 582, 581, 591), (593, 583, 582, 592), (594, 584, 583, 593), (595, 585, 584, 594), (574, 585, 576), (586, 595, 575), (574, 576, 577), (575, 587, 586), (574, 577, 578), (575, 588, 587), (574, 578, 579), (575, 589, 588), (574, 579, 580), (575, 590, 589), (574, 580, 581), (575, 591, 590), (574, 581, 582), (575, 592, 591), (574, 582, 583), (575, 593, 592), (574, 583, 584), (575, 594, 593), (574, 584, 585), (575, 595, 594), (605, 606, 604), (604, 606, 607, 603), (603, 607, 608, 602), (602, 608, 609, 601), (601, 609, 610, 600), (600, 610, 611, 599), (599, 611, 612, 598), (598, 612, 613, 597), (614, 596, 597, 613), (596, 614, 669), (614, 615, 669), (613, 616, 615, 614), (612, 617, 616, 613), (611, 618, 617, 612), (610, 619, 618, 611), (609, 620, 619, 610), (608, 621, 620, 609), (607, 622, 621, 608), (606, 623, 622, 607), (605, 623, 606), (605, 624, 623), (623, 624, 625, 622), (622, 625, 626, 621), (621, 626, 627, 620), (620, 627, 628, 619), (619, 628, 629, 618), (618, 629, 630, 617), (617, 630, 631, 616), (616, 631, 632, 615), (615, 632, 669), (632, 633, 669), (631, 634, 633, 632), (630, 635, 634, 631), (629, 636, 635, 630), (628, 637, 636, 629), (627, 638, 637, 628), (626, 639, 638, 627), (625, 640, 639, 626), (624, 641, 640, 625), (605, 641, 624), (605, 642, 641), (641, 642, 643, 640), (640, 643, 644, 639), (639, 644, 645, 638), (638, 645, 646, 637), (637, 646, 647, 636), (636, 647, 648, 635), (635, 648, 649, 634), (634, 649, 650, 633), (633, 650, 669), (650, 651, 669), (649, 652, 651, 650), (648, 653, 652, 649), (647, 654, 653, 648), (646, 655, 654, 647), (645, 656, 655, 646), (644, 657, 656, 645), (643, 658, 657, 644), (642, 659, 658, 643), (605, 659, 642), (605, 660, 659), (659, 660, 661, 658), (658, 661, 662, 657), (657, 662, 663, 656), (656, 663, 664, 655), (655, 664, 665, 654), (654, 665, 666, 653), (653, 666, 667, 652), (652, 667, 668, 651), (651, 668, 669), (668, 670, 669), (667, 671, 670, 668), (666, 672, 671, 667), (665, 673, 672, 666), (664, 674, 673, 665), (663, 675, 674, 664), (662, 676, 675, 663), (661, 677, 676, 662), (660, 678, 677, 661), (605, 678, 660), (605, 679, 678), (678, 679, 680, 677), (677, 680, 681, 676), (676, 681, 682, 675), (675, 682, 683, 674), (674, 683, 684, 673), (673, 684, 685, 672), (672, 685, 686, 671), (671, 686, 687, 670), (670, 687, 669), (687, 596, 669), (596, 687, 686, 597), (685, 598, 597, 686), (684, 599, 598, 685), (683, 600, 599, 684), (682, 601, 600, 683), (681, 602, 601, 682), (680, 603, 602, 681), (679, 604, 603, 680), (605, 604, 679), (770, 771, 696), (696, 771, 772, 695), (695, 772, 773, 694), (694, 773, 774, 693), (693, 774, 775, 692), (692, 775, 776, 691), (691, 776, 777, 690), (690, 777, 778, 689), (779, 688, 689, 778), (688, 779, 706), (705, 688, 706), (704, 689, 688, 705), (703, 690, 689, 704), (702, 691, 690, 703), (701, 692, 691, 702), (700, 693, 692, 701), (699, 694, 693, 700), (698, 695, 694, 699), (697, 696, 695, 698), (770, 696, 697), (770, 697, 715), (715, 697, 698, 714), (714, 698, 699, 713), (713, 699, 700, 712), (712, 700, 701, 711), (711, 701, 702, 710), (710, 702, 703, 709), (709, 703, 704, 708), (708, 704, 705, 707), (707, 705, 706), (724, 707, 706), (723, 708, 707, 724), (722, 709, 708, 723), (721, 710, 709, 722), (720, 711, 710, 721), (719, 712, 711, 720), (718, 713, 712, 719), (717, 714, 713, 718), (716, 715, 714, 717), (770, 715, 716), (770, 716, 733), (733, 716, 717, 732), (732, 717, 718, 731), (731, 718, 719, 730), (730, 719, 720, 729), (729, 720, 721, 728), (728, 721, 722, 727), (727, 722, 723, 726), (726, 723, 724, 725), (725, 724, 706), (742, 725, 706), (741, 726, 725, 742), (740, 727, 726, 741), (739, 728, 727, 740), (738, 729, 728, 739), (737, 730, 729, 738), (736, 731, 730, 737), (735, 732, 731, 736), (734, 733, 732, 735), (770, 733, 734), (770, 734, 751), (751, 734, 735, 750), (750, 735, 736, 749), (749, 736, 737, 748), (748, 737, 738, 747), (747, 738, 739, 746), (746, 739, 740, 745), (745, 740, 741, 744), (744, 741, 742, 743), (743, 742, 706), (760, 743, 706), (759, 744, 743, 760), (758, 745, 744, 759), (757, 746, 745, 758), (756, 747, 746, 757), (755, 748, 747, 756), (754, 749, 748, 755), (753, 750, 749, 754), (752, 751, 750, 753), (770, 751, 752), (770, 752, 769), (769, 752, 753, 768), (768, 753, 754, 767), (767, 754, 755, 766), (766, 755, 756, 765), (765, 756, 757, 764), (764, 757, 758, 763), (763, 758, 759, 762), (762, 759, 760, 761), (761, 760, 706), (779, 761, 706), (761, 779, 778, 762), (777, 763, 762, 778), (776, 764, 763, 777), (775, 765, 764, 776), (774, 766, 765, 775), (773, 767, 766, 774), (772, 768, 767, 773), (771, 769, 768, 772), (770, 769, 771), (788, 784, 783), (790, 783, 780), (787, 810, 780), (810, 793, 780), (793, 811, 780), (811, 782, 780), (786, 815, 783), (815, 795, 783), (795, 814, 783), (814, 788, 783), (788, 812, 784), (812, 794, 784), (794, 813, 784), (813, 785, 784), (847, 813, 794, 831), (832, 847, 831, 804), (831, 794, 812, 849), (804, 831, 849, 834), (849, 812, 788, 823), (834, 849, 823, 800), (833, 804, 834, 850), (801, 833, 850, 825), (850, 834, 800, 824), (825, 850, 824, 791), (817, 789, 826, 851), (851, 826, 801, 835), (836, 851, 835, 805), (852, 836, 805, 837), (809, 852, 837, 792), (835, 801, 825, 853), (805, 835, 853, 838), (853, 825, 791, 828), (838, 853, 828, 802), (837, 805, 838, 854), (792, 837, 854, 808), (854, 838, 802, 827), (808, 854, 827, 787), (823, 788, 814, 855), (800, 823, 855, 840), (855, 814, 795, 839), (840, 855, 839, 806), (824, 800, 840, 856), (791, 824, 856, 830), (856, 840, 806, 841), (830, 856, 841, 803), (839, 795, 815, 857), (806, 839, 857, 842), (857, 815, 786, 822), (842, 857, 822, 799), (841, 806, 842, 858), (803, 841, 858, 829), (858, 842, 799, 821), (829, 858, 821, 790), (828, 791, 830, 859), (802, 828, 859, 844), (859, 830, 803, 843), (844, 859, 843, 807), (827, 802, 844, 860), (787, 827, 860, 810), (860, 844, 807, 845), (810, 860, 845, 793), (843, 803, 829, 861), (807, 843, 861, 846), (861, 829, 790, 819), (846, 861, 819, 798), (845, 807, 846, 862), (793, 845, 862, 811), (862, 846, 798, 820), (811, 862, 820, 782), (782, 820, 780), (820, 798, 780), (798, 819, 780), (819, 790, 780), (790, 821, 783), (821, 799, 783), (799, 822, 783), (822, 786, 783), (863, 780, 783), (866, 797, 832), (848, 866, 832), (866, 818, 797), (866, 826, 789), (818, 866, 789), (866, 848, 826), (867, 832, 804), (833, 867, 804), (867, 848, 832), (867, 801, 826), (848, 867, 826), (867, 833, 801), (865, 817, 851), (836, 865, 851), (865, 796, 817), (865, 852, 816), (796, 865, 816), (865, 836, 852), (864, 816, 852), (809, 864, 852), (864, 781, 816), (784, 870, 783), (870, 863, 783), (863, 869, 780), (869, 863, 789), (863, 870, 789), (870, 784, 789), (873, 784, 797), (784, 873, 789)])
me_sphere.use_remesh_preserve_volume = False
me_sphere.use_remesh_preserve_attributes = False
me_sphere.use_mirror_vertex_groups = False
me_sphere.update()

# ---- objects
ob_sphere = bpy.data.objects.new('Sphere', me_sphere)

# ---- transforms, parenting, visibility, modifiers, constraints
ob_sphere.location = (-2.936, -20.93, 0.5148)
ob_sphere.rotation_euler = (1.565, -0.02399, 2.946)
ob_sphere.lock_rotations_4d = False
ob_sphere.empty_display_type = 'ARROWS'
ob_sphere.lineart.crease_threshold = 0.0

# ---- collection membership
col_collection_1.objects.link(ob_sphere)

# ---- scene / render settings (as saved in the file)
scene.frame_start = 1; scene.frame_end = 250; scene.frame_set(1)
scene.render.engine = 'BLENDER_EEVEE_NEXT'
scene.render.image_settings.file_format = 'JPEG'
scene.render.image_settings.color_mode = 'RGB'
scene.render.image_settings.compression = 90
scene.render.resolution_x = 800
scene.render.resolution_y = 600
scene.render.pixel_aspect_x = 100.0
scene.render.pixel_aspect_y = 100.0
scene.render.fps = 25
scene.render.dither_intensity = 0.0
scene.render.use_compositing = False
scene.render.use_sequencer = False
scene.render.bake_margin = 2
scene.render.bake_bias = 0.0
scene.render.use_stamp_time = False
scene.render.use_stamp_date = False
scene.render.use_stamp_frame = False
scene.render.use_stamp_camera = False
scene.render.use_stamp_scene = False
scene.render.use_stamp_filename = False
scene.render.use_stamp_render_time = False
scene.render.stamp_font_size = 0
scene.cycles.use_denoising = False
scene.cycles.samples = 10
scene.cycles.sampling_pattern = 'TABULATED_SOBOL'
scene.cycles.light_sampling_threshold = 0.0
scene.cycles.use_adaptive_sampling = False
scene.cycles.use_light_tree = False
scene.cycles.blur_glossy = 0.0
scene.cycles.volume_bounces = 1
scene.cycles.pixel_filter_type = 'GAUSSIAN'
scene.cycles.sample_clamp_indirect = 0.0
scene.view_settings.view_transform = 'Raw'
bpy.context.view_layer.update()

# ---- added for rendering (the .blend has no active camera): camera
cam_auto = bpy.data.cameras.new('AutoCamera')
cam_auto.lens = 50.0
cam_auto.sensor_width = 36.0
cam_auto.clip_end = 1000.0
ob_auto_camera = bpy.data.objects.new('AutoCamera', cam_auto)
scene.collection.objects.link(ob_auto_camera)
ob_auto_camera.location = (49.0611, -81.061, 40.7147)
ob_auto_camera.rotation_euler = (1.09748, -7.21219e-08, 0.694738)
scene.camera = ob_auto_camera
bpy.context.view_layer.update()
